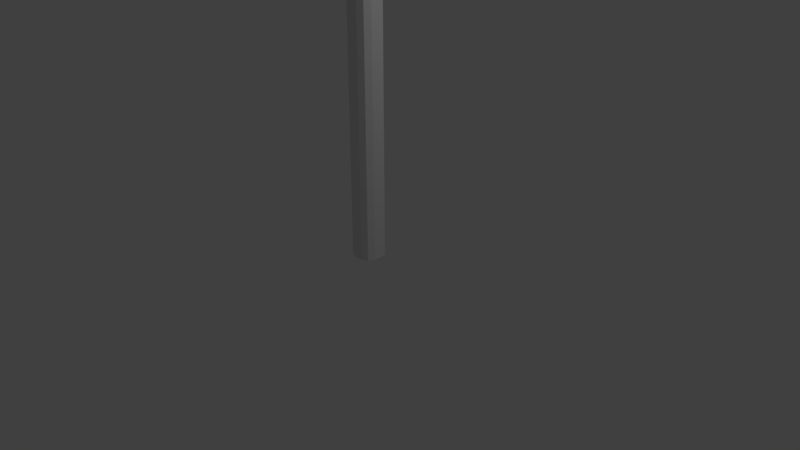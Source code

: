 # Source: Lantaarnpaal.blend  (saved by Blender 2.78.0; exported with 4.5.12 LTS)
import bpy
from mathutils import Matrix  # noqa: F401  (used for matrix-valued properties, if any)

bpy.ops.wm.read_factory_settings(use_empty=True)
scene = bpy.context.scene
scene.name = 'Scene'

# ---- collections
col_collection_1 = bpy.data.collections.new('Collection 1'); scene.collection.children.link(col_collection_1)

# ---- materials (node trees are filled in below, after node groups)
mat_material = bpy.data.materials.new('Material')
mat_material.alpha_threshold = 0.0
mat_material.use_transparent_shadow = False
mat_material.roughness = 0.5
mat_material.line_color = (0.0, 0.0, 0.0, 1.0)

# ---- material node trees

# ---- world
world_world = bpy.data.worlds.new('World'); scene.world = world_world
world_world.color = (0.05088, 0.05088, 0.05088)
world_world.use_sun_shadow = False
world_world.sun_shadow_jitter_overblur = 0.0
world_world.cycles.sampling_method = 'MANUAL'

# ---- cameras
cam_camera = bpy.data.cameras.new('Camera')
cam_camera.clip_end = 100.0
cam_camera.lens = 35.0
cam_camera.sensor_width = 32.0
cam_camera.sensor_height = 18.0
cam_camera.ortho_scale = 7.314
cam_camera.dof.focus_distance = 0.0
cam_camera.dof.aperture_fstop = 128.0

# ---- lights
light_lamp = bpy.data.lights.new('Lamp', 'POINT')
light_lamp.transmission_factor = 0.0
light_lamp.cutoff_distance = 30.0
light_lamp.energy = 100.0
light_lamp.shadow_buffer_clip_start = 1.001
light_lamp.shadow_soft_size = 0.1
light_lamp.shadow_maximum_resolution = 0.006
light_lamp.use_absolute_resolution = True

# ---- meshes
me_cube = bpy.data.meshes.new('Cube')
me_cube.from_pydata([(0.4814, 0.4871, 0.01401), (0.4814, -0.4871, 0.01401), (-0.4929, -0.4871, 0.01401), (-0.4929, 0.4871, 0.01401), (0.4814, 0.4871, 16.99), (0.4814, -0.4871, 16.99), (-0.4929, -0.4871, 16.99), (-0.4929, 0.4871, 16.99), (0.6026, 0.2028, 0.0134), (0.6026, -0.2028, 0.0134), (0.197, 0.6083, 0.0134), (-0.2085, 0.6083, 0.0134), (0.4814, 0.4871, 2.581), (0.4814, 0.4871, 2.906), (0.197, -0.6083, 0.0134), (-0.2085, -0.6083, 0.0134), (0.4814, -0.4871, 2.581), (0.4814, -0.4871, 2.906), (-0.6141, -0.2028, 0.0134), (-0.6141, 0.2028, 0.0134), (-0.4929, -0.4871, 2.581), (-0.4929, -0.4871, 2.906), (-0.4929, 0.4871, 2.581), (-0.4929, 0.4871, 2.906), (0.6026, 0.2028, 17.0), (0.6026, -0.2028, 17.0), (0.197, 0.6083, 17.0), (-0.2085, 0.6083, 17.0), (0.197, -0.6083, 17.0), (-0.2085, -0.6083, 17.0), (-0.6141, -0.2028, 17.0), (-0.6141, 0.2028, 17.0), (0.197, 0.6083, 2.946), (-0.2085, 0.6083, 2.946), (0.197, 0.6083, 2.541), (-0.2085, 0.6083, 2.541), (-0.6141, -0.2028, 2.541), (-0.6141, 0.2028, 2.541), (-0.6141, -0.2028, 2.946), (-0.6141, 0.2028, 2.946), (0.197, -0.6083, 2.541), (-0.2085, -0.6083, 2.541), (0.197, -0.6083, 2.946), (-0.2085, -0.6083, 2.946), (0.6026, 0.2028, 2.541), (0.6026, -0.2028, 2.541), (0.6026, 0.2028, 2.946), (0.6026, -0.2028, 2.946), (0.1975, 0.2029, 0.003356), (-0.2083, 0.2029, 0.003356), (0.1975, -0.2029, 0.003356), (-0.2083, -0.2029, 0.003356), (0.3783, -0.2145, 22.79), (0.2692, -0.5153, 22.72), (-0.3688, 0.6435, 22.37), (-0.6282, 0.5153, 22.22), (-0.3688, -0.6434, 22.37), (-0.6282, -0.5153, 22.22), (-0.7424, 0.2145, 22.16), (0.2692, 0.5153, 22.72), (0.3783, 0.2145, 22.79), (0.004735, 0.6435, 22.58), (0.004734, -0.6434, 22.58), (-0.7424, -0.2145, 22.16), (-0.924, 0.5645, 24.67), (-0.7116, 0.705, 24.92), (-0.1817, -0.5644, 25.52), (-0.0936, -0.2349, 25.63), (0.1004, -0.2349, 25.42), (0.001654, -0.5644, 25.32), (-0.5863, 0.705, 24.78), (-0.8232, 0.5645, 24.55), (-0.5863, -0.7048, 24.78), (-0.8232, -0.5644, 24.55), (-0.7995, 0.1931, 22.34), (0.001654, 0.5645, 25.32), (0.1004, 0.235, 25.42), (-0.243, 0.705, 25.1), (-0.243, -0.7048, 25.1), (-0.7995, -0.193, 22.34), (-1.014, 0.5645, 24.78), (-0.8879, 0.705, 25.09), (-0.5628, -0.5644, 25.82), (-0.5119, -0.2349, 25.95), (-0.7116, -0.7048, 24.92), (-0.924, -0.5644, 24.67), (-1.021, 0.235, 24.56), (-0.1817, 0.5645, 25.52), (-0.0936, 0.235, 25.63), (-0.4026, 0.705, 25.27), (-0.4026, -0.7048, 25.27), (-1.021, -0.2349, 24.56), (-1.32, 0.5645, 24.91), (-1.193, 0.705, 25.22), (-0.8683, -0.5644, 25.95), (-0.8173, -0.2349, 26.08), (-0.8879, -0.7048, 25.09), (-1.014, -0.5644, 24.78), (-1.076, 0.235, 24.65), (-0.5628, 0.5645, 25.82), (-0.5119, 0.235, 25.95), (-0.6999, 0.705, 25.52), (-0.6999, -0.7048, 25.52), (-1.076, -0.2349, 24.65), (-1.193, -0.7048, 25.22), (-1.32, -0.5644, 24.91), (-1.381, 0.235, 24.79), (-0.8683, 0.5645, 25.95), (-0.8173, 0.235, 26.08), (-1.005, 0.705, 25.65), (-1.005, -0.7048, 25.65), (-1.381, -0.2349, 24.79), (-1.508, 0.5552, 24.98), (-1.479, 0.7012, 25.31), (-1.389, -0.5543, 26.12), (-1.38, -0.2225, 26.26), (-1.086, -0.2286, 26.19), (-1.115, -0.5594, 26.05), (-1.319, 0.7028, 25.27), (-1.395, 0.5595, 24.95), (-1.319, -0.7069, 25.28), (-1.395, -0.5694, 24.96), (-1.435, 0.2287, 24.82), (-1.116, 0.5695, 26.04), (-1.086, 0.2413, 26.18), (-1.203, 0.707, 25.73), (-1.202, -0.7027, 25.74), (-1.435, -0.2412, 24.82), (-2.665, 0.3677, 25.48), (-2.672, 0.4638, 25.7), (-2.677, -0.3618, 26.24), (-2.681, -0.1436, 26.32), (-1.48, -0.7083, 25.33), (-1.509, -0.5736, 25.0), (-1.529, 0.2234, 24.85), (-1.389, 0.5745, 26.1), (-1.38, 0.2474, 26.25), (-1.429, 0.7092, 25.77), (-1.43, -0.7003, 25.8), (-1.529, -0.2465, 24.86), (-2.674, -0.4631, 25.71), (-2.667, -0.3745, 25.49), (-2.668, 0.1495, 25.39), (-2.675, 0.3804, 26.22), (-2.681, 0.1653, 26.32), (-2.676, 0.469, 26.0), (-2.678, -0.4578, 26.02), (-2.669, -0.1594, 25.4), (-4.441, 0.7714, 25.22), (-4.454, 0.9726, 25.54), (-4.465, -0.7575, 26.67), (-4.474, -0.3002, 26.86), (-3.596, -0.1581, 26.41), (-3.592, -0.4007, 26.32), (-3.586, 0.5174, 25.71), (-3.579, 0.4106, 25.48), (-3.588, -0.5133, 25.73), (-3.581, -0.4148, 25.49), (-3.582, 0.168, 25.38), (-3.589, 0.4247, 26.3), (-3.596, 0.1855, 26.41), (-3.59, 0.5232, 26.06), (-3.593, -0.5075, 26.08), (-3.583, -0.1756, 25.38), (-8.29, 0.7803, 25.17), (-8.304, 0.9815, 25.49), (-8.315, -0.7486, 26.62), (-8.324, -0.2913, 26.81), (-4.459, -0.9697, 25.58), (-4.445, -0.784, 25.25), (-4.447, 0.3141, 25.43), (-4.461, 0.7979, 26.65), (-4.473, 0.3472, 26.85), (-4.463, 0.9836, 26.19), (-4.467, -0.9587, 26.22), (-4.449, -0.3333, 25.44), (-8.309, -0.9608, 25.53), (-8.294, -0.7752, 25.2), (-8.297, 0.323, 25.38), (-8.311, 0.8068, 26.6), (-8.322, 0.3561, 26.8), (-8.312, 0.9925, 26.14), (-8.317, -0.9498, 26.17), (-8.298, -0.3244, 25.39), (-9.567, 0.2454, 25.58), (-9.571, 0.3051, 25.72), (-9.574, -0.208, 26.05), (-9.577, -0.07235, 26.11), (-9.251, -0.1658, 26.41), (-9.246, -0.4395, 26.29), (-9.239, 0.5959, 25.62), (-9.231, 0.4754, 25.35), (-9.242, -0.5665, 25.64), (-9.234, -0.4554, 25.36), (-9.235, 0.2018, 25.24), (-9.244, 0.4913, 26.28), (-9.251, 0.2216, 26.4), (-9.244, 0.6025, 26.0), (-9.247, -0.5599, 26.02), (-9.236, -0.1857, 25.24), (-9.573, -0.2709, 25.73), (-9.568, -0.2158, 25.59), (-9.569, 0.1098, 25.53), (-9.573, 0.2533, 26.04), (-9.577, 0.1196, 26.1), (-9.574, 0.3084, 25.91), (-9.575, -0.2676, 25.92), (-9.57, -0.08217, 25.53), (-9.575, -0.07562, 25.91), (-9.574, 0.1164, 25.91), (-9.572, -0.0789, 25.72), (-9.572, 0.1131, 25.72)], [], [(51, 15, 2, 18), (4, 26, 61, 59), (47, 25, 5, 17), (43, 29, 6, 21), (39, 31, 7, 23), (35, 11, 3, 22), (27, 33, 23, 7), (33, 35, 22, 23), (4, 13, 32, 26), (26, 32, 33, 27), (13, 12, 34, 32), (32, 34, 35, 33), (12, 0, 10, 34), (34, 10, 11, 35), (19, 37, 22, 3), (37, 39, 23, 22), (2, 20, 36, 18), (18, 36, 37, 19), (20, 21, 38, 36), (36, 38, 39, 37), (21, 6, 30, 38), (38, 30, 31, 39), (15, 41, 20, 2), (41, 43, 21, 20), (1, 16, 40, 14), (14, 40, 41, 15), (16, 17, 42, 40), (40, 42, 43, 41), (17, 5, 28, 42), (42, 28, 29, 43), (9, 45, 16, 1), (45, 47, 17, 16), (0, 12, 44, 8), (8, 44, 45, 9), (12, 13, 46, 44), (44, 46, 47, 45), (13, 4, 24, 46), (46, 24, 25, 47), (29, 28, 62, 56), (27, 7, 55, 54), (25, 24, 60, 52), (28, 5, 53, 62), (5, 25, 52, 53), (58, 31, 74), (7, 31, 58, 55), (24, 4, 59, 60), (11, 49, 19, 3), (49, 51, 18, 19), (0, 8, 48, 10), (10, 48, 49, 11), (8, 9, 50, 48), (48, 50, 51, 49), (9, 1, 14, 50), (50, 14, 15, 51), (60, 59, 75, 76), (61, 54, 70, 77), (53, 52, 68, 69), (63, 57, 73, 79), (55, 58, 74, 71), (59, 61, 77, 75), (56, 62, 78, 72), (57, 56, 72, 73), (52, 60, 76, 68), (6, 29, 56, 57), (30, 6, 57, 63), (26, 27, 54, 61), (77, 70, 65, 89), (69, 68, 67, 66), (79, 73, 85, 91), (71, 74, 86, 64), (75, 77, 89, 87), (72, 78, 90, 84), (73, 72, 84, 85), (68, 76, 88, 67), (78, 69, 66, 90), (63, 79, 30), (54, 55, 71, 70), (62, 53, 69, 78), (66, 67, 83, 82), (91, 85, 97, 103), (64, 86, 98, 80), (87, 89, 101, 99), (84, 90, 102, 96), (85, 84, 96, 97), (67, 88, 100, 83), (90, 66, 82, 102), (65, 64, 80, 81), (76, 75, 87, 88), (74, 79, 91, 86), (70, 71, 64, 65), (103, 97, 105, 111), (80, 98, 106, 92), (99, 101, 109, 107), (96, 102, 110, 104), (97, 96, 104, 105), (83, 100, 108, 95), (102, 82, 94, 110), (81, 80, 92, 93), (98, 103, 111, 106), (89, 65, 81, 101), (88, 87, 99, 100), (86, 91, 103, 98), (92, 106, 122, 119), (107, 109, 125, 123), (104, 110, 126, 120), (105, 104, 120, 121), (95, 108, 124, 116), (110, 94, 117, 126), (93, 92, 119, 118), (106, 111, 127, 122), (108, 107, 123, 124), (82, 83, 95, 94), (101, 81, 93, 109), (100, 99, 107, 108), (119, 122, 134, 112), (123, 125, 137, 135), (120, 126, 138, 132), (121, 120, 132, 133), (116, 124, 136, 115), (126, 117, 114, 138), (118, 119, 112, 113), (122, 127, 139, 134), (124, 123, 135, 136), (111, 105, 121, 127), (94, 95, 116, 117), (109, 93, 118, 125), (135, 137, 145, 143), (132, 138, 146, 140), (133, 132, 140, 141), (115, 136, 144, 131), (138, 114, 130, 146), (113, 112, 128, 129), (134, 139, 147, 142), (136, 135, 143, 144), (137, 113, 129, 145), (127, 121, 133, 139), (117, 116, 115, 114), (125, 118, 113, 137), (140, 146, 162, 156), (141, 140, 156, 157), (131, 144, 160, 152), (146, 130, 153, 162), (129, 128, 155, 154), (142, 147, 163, 158), (144, 143, 159, 160), (145, 129, 154, 161), (130, 131, 152, 153), (112, 134, 142, 128), (139, 133, 141, 147), (114, 115, 131, 130), (157, 156, 168, 169), (152, 160, 172, 151), (162, 153, 150, 174), (154, 155, 148, 149), (158, 163, 175, 170), (160, 159, 171, 172), (161, 154, 149, 173), (153, 152, 151, 150), (163, 157, 169, 175), (143, 145, 161, 159), (128, 142, 158, 155), (147, 141, 157, 163), (151, 172, 180, 167), (174, 150, 166, 182), (149, 148, 164, 165), (170, 175, 183, 178), (172, 171, 179, 180), (173, 149, 165, 181), (150, 151, 167, 166), (175, 169, 177, 183), (148, 170, 178, 164), (156, 162, 174, 168), (159, 161, 173, 171), (155, 158, 170, 148), (167, 180, 196, 188), (182, 166, 189, 198), (165, 164, 191, 190), (178, 183, 199, 194), (180, 179, 195, 196), (181, 165, 190, 197), (166, 167, 188, 189), (183, 177, 193, 199), (164, 178, 194, 191), (169, 168, 176, 177), (168, 174, 182, 176), (171, 173, 181, 179), (198, 189, 186, 206), (190, 191, 184, 185), (194, 199, 207, 202), (196, 195, 203, 204), (197, 190, 185, 205), (189, 188, 187, 186), (199, 193, 201, 207), (191, 194, 202, 184), (195, 197, 205, 203), (177, 176, 192, 193), (176, 182, 198, 192), (179, 181, 197, 195), (210, 207, 201, 200), (187, 208, 206, 186), (208, 210, 200, 206), (203, 205, 209, 204), (204, 209, 208, 187), (205, 185, 211, 209), (209, 211, 210, 208), (185, 184, 202, 211), (211, 202, 207, 210), (188, 196, 204, 187), (193, 192, 200, 201), (192, 198, 206, 200), (31, 30, 79, 74)])
me_cube.materials.append(mat_material)
me_cube.use_remesh_preserve_volume = False
me_cube.use_remesh_preserve_attributes = False
me_cube.use_mirror_vertex_groups = False
me_cube.update()

# ---- objects
ob_cube = bpy.data.objects.new('Cube', me_cube)
ob_lamp = bpy.data.objects.new('Lamp', light_lamp)
ob_camera = bpy.data.objects.new('Camera', cam_camera)

# ---- transforms, parenting, visibility, modifiers, constraints
ob_cube.location = (0.0, 0.0, 0.0)
ob_cube.scale = (0.2969, 0.2969, 0.2969)
ob_cube.lock_rotations_4d = False
ob_cube.empty_display_type = 'ARROWS'
ob_cube.lineart.crease_threshold = 0.0
ob_lamp.location = (4.076, 1.005, 5.904)
ob_lamp.rotation_euler = (0.6503, 0.05522, 1.866)
ob_lamp.lock_rotations_4d = False
ob_lamp.empty_display_type = 'ARROWS'
ob_lamp.color = (0.0, 0.0, 0.0, 0.0)
ob_lamp.lineart.crease_threshold = 0.0
ob_camera.location = (7.481, -6.508, 5.344)
ob_camera.rotation_euler = (1.109, 0.0, 0.8149)
ob_camera.lock_rotations_4d = False
ob_camera.empty_display_type = 'ARROWS'
ob_camera.color = (0.0, 0.0, 0.0, 0.0)
ob_camera.display_type = 'WIRE'
ob_camera.lineart.crease_threshold = 0.0

# ---- collection membership
col_collection_1.objects.link(ob_cube)
col_collection_1.objects.link(ob_lamp)
col_collection_1.objects.link(ob_camera)

# ---- scene / render settings (as saved in the file)
scene.camera = ob_camera
scene.frame_start = 1; scene.frame_end = 250; scene.frame_set(1)
scene.render.engine = 'BLENDER_EEVEE_NEXT'
scene.render.resolution_percentage = 50
scene.render.dither_intensity = 0.0
scene.cycles.use_denoising = False
scene.cycles.samples = 128
scene.cycles.sampling_pattern = 'TABULATED_SOBOL'
scene.cycles.light_sampling_threshold = 0.0
scene.cycles.use_adaptive_sampling = False
scene.cycles.use_light_tree = False
scene.cycles.blur_glossy = 0.0
scene.cycles.sample_clamp_indirect = 0.0
scene.view_settings.view_transform = 'Standard'
bpy.context.view_layer.update()
